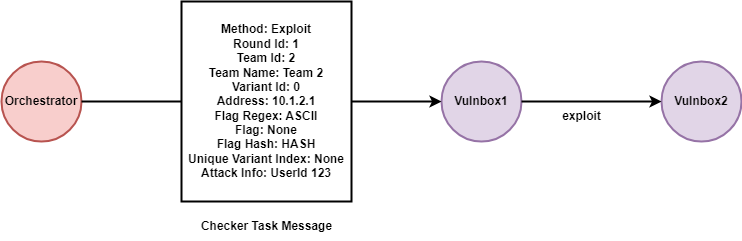

The diagram above was exported from draw.io. Its source (the exported page's mxGraphModel, read from the mxfile embedded in the PNG):
<mxGraphModel dx="2074" dy="1166" grid="1" gridSize="10" guides="1" tooltips="1" connect="1" arrows="1" fold="1" page="1" pageScale="1" pageWidth="850" pageHeight="1100" background="#ffffff" math="0" shadow="0">
  <root>
    <mxCell id="0" />
    <mxCell id="1" parent="0" />
    <mxCell id="MBXAZOjaJVMFaefWAnXO-1" value="Orchestrator" style="ellipse;whiteSpace=wrap;html=1;aspect=fixed;fontStyle=1;strokeWidth=2;fillColor=#f8cecc;strokeColor=#b85450;" parent="1" vertex="1">
      <mxGeometry x="50" y="360" width="80" height="80" as="geometry" />
    </mxCell>
    <mxCell id="MBXAZOjaJVMFaefWAnXO-3" value="Method: Exploit&lt;br&gt;Round Id: 1&lt;br&gt;Team Id: 2&lt;br&gt;Team Name: Team 2&lt;br&gt;Variant Id: 0&lt;br&gt;Address: 10.1.2.1&lt;br&gt;Flag Regex: ASCII&lt;br&gt;Flag: None&lt;br&gt;Flag Hash: HASH&lt;br&gt;Unique Variant Index: None&lt;br&gt;Attack Info: UserId 123" style="rounded=0;whiteSpace=wrap;html=1;fontStyle=1;strokeWidth=2;" parent="1" vertex="1">
      <mxGeometry x="230" y="300" width="170" height="200" as="geometry" />
    </mxCell>
    <mxCell id="MBXAZOjaJVMFaefWAnXO-4" value="Vulnbox1" style="ellipse;whiteSpace=wrap;html=1;aspect=fixed;fontStyle=1;strokeWidth=2;fillColor=#e1d5e7;strokeColor=#9673a6;" parent="1" vertex="1">
      <mxGeometry x="490" y="360" width="80" height="80" as="geometry" />
    </mxCell>
    <mxCell id="MBXAZOjaJVMFaefWAnXO-5" value="Vulnbox2" style="ellipse;whiteSpace=wrap;html=1;aspect=fixed;fontStyle=1;strokeWidth=2;fillColor=#e1d5e7;strokeColor=#9673a6;" parent="1" vertex="1">
      <mxGeometry x="710" y="360" width="80" height="80" as="geometry" />
    </mxCell>
    <mxCell id="MBXAZOjaJVMFaefWAnXO-6" value="" style="endArrow=classic;html=1;rounded=0;fontStyle=1;strokeWidth=2;entryX=0;entryY=0.5;entryDx=0;entryDy=0;exitX=1;exitY=0.5;exitDx=0;exitDy=0;" parent="1" source="MBXAZOjaJVMFaefWAnXO-3" target="MBXAZOjaJVMFaefWAnXO-4" edge="1">
      <mxGeometry width="50" height="50" relative="1" as="geometry">
        <mxPoint x="400" y="399.5" as="sourcePoint" />
        <mxPoint x="460" y="400" as="targetPoint" />
      </mxGeometry>
    </mxCell>
    <mxCell id="MBXAZOjaJVMFaefWAnXO-7" value="" style="endArrow=none;html=1;rounded=0;fontStyle=1;strokeWidth=2;entryX=0;entryY=0.5;entryDx=0;entryDy=0;exitX=1;exitY=0.5;exitDx=0;exitDy=0;" parent="1" source="MBXAZOjaJVMFaefWAnXO-1" target="MBXAZOjaJVMFaefWAnXO-3" edge="1">
      <mxGeometry width="50" height="50" relative="1" as="geometry">
        <mxPoint x="170" y="399" as="sourcePoint" />
        <mxPoint x="230" y="399" as="targetPoint" />
      </mxGeometry>
    </mxCell>
    <mxCell id="MBXAZOjaJVMFaefWAnXO-8" value="" style="endArrow=classic;html=1;rounded=0;entryX=0;entryY=0.5;entryDx=0;entryDy=0;fontStyle=1;strokeWidth=2;exitX=1;exitY=0.5;exitDx=0;exitDy=0;" parent="1" source="MBXAZOjaJVMFaefWAnXO-4" target="MBXAZOjaJVMFaefWAnXO-5" edge="1">
      <mxGeometry width="50" height="50" relative="1" as="geometry">
        <mxPoint x="540" y="400" as="sourcePoint" />
        <mxPoint x="590" y="350" as="targetPoint" />
      </mxGeometry>
    </mxCell>
    <mxCell id="MBXAZOjaJVMFaefWAnXO-9" value="Checker Task Message" style="text;html=1;align=center;verticalAlign=middle;resizable=0;points=[];autosize=1;strokeColor=none;fillColor=none;fontStyle=1;strokeWidth=2;" parent="1" vertex="1">
      <mxGeometry x="240" y="510" width="150" height="30" as="geometry" />
    </mxCell>
    <mxCell id="MBXAZOjaJVMFaefWAnXO-10" value="exploit" style="text;html=1;align=center;verticalAlign=middle;resizable=0;points=[];autosize=1;strokeColor=none;fillColor=none;fontStyle=1;strokeWidth=2;" parent="1" vertex="1">
      <mxGeometry x="600" y="400" width="60" height="30" as="geometry" />
    </mxCell>
  </root>
</mxGraphModel>